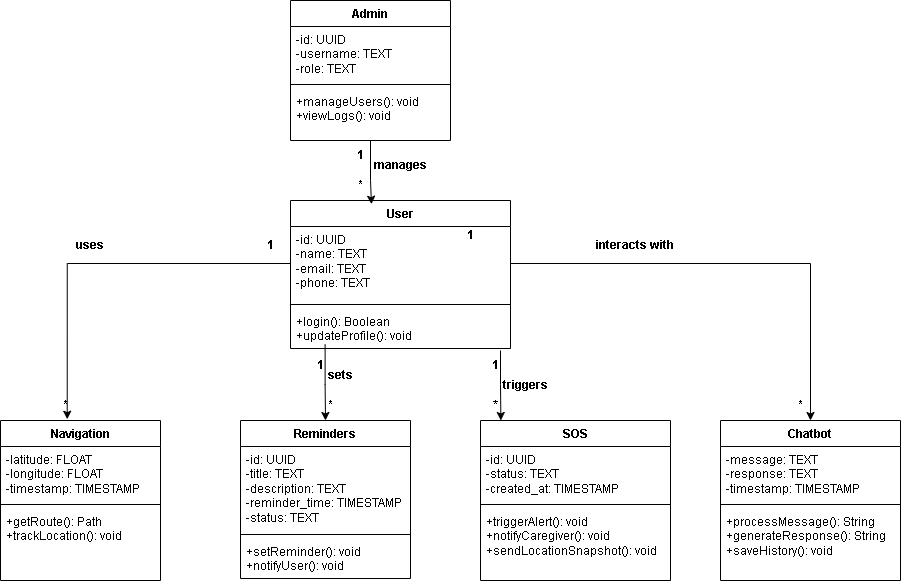

The diagram above was exported from draw.io. Its source (the exported page's mxGraphModel, read from the mxfile embedded in the PNG):
<mxGraphModel dx="968" dy="479" grid="1" gridSize="10" guides="1" tooltips="1" connect="1" arrows="1" fold="1" page="1" pageScale="1" pageWidth="850" pageHeight="1100" math="0" shadow="0">
  <root>
    <mxCell id="0" />
    <mxCell id="1" parent="0" />
    <mxCell id="78dsTjX2j4d-HDXpSdmp-1" parent="1" style="swimlane;fontStyle=1;align=center;verticalAlign=top;childLayout=stackLayout;horizontal=1;startSize=26;horizontalStack=0;resizeParent=1;resizeParentMax=0;resizeLast=0;collapsible=1;marginBottom=0;whiteSpace=wrap;html=1;" value="Admin" vertex="1">
      <mxGeometry height="140" width="160" x="300" y="20" as="geometry" />
    </mxCell>
    <mxCell id="78dsTjX2j4d-HDXpSdmp-2" parent="78dsTjX2j4d-HDXpSdmp-1" style="text;strokeColor=none;fillColor=none;align=left;verticalAlign=top;spacingLeft=4;spacingRight=4;overflow=hidden;rotatable=0;points=[[0,0.5],[1,0.5]];portConstraint=eastwest;whiteSpace=wrap;html=1;" value="-id: UUID&lt;div&gt;-username: TEXT&lt;/div&gt;&lt;div&gt;-role: TEXT&lt;/div&gt;&lt;div&gt;&lt;div&gt;&lt;br&gt;&lt;/div&gt;&lt;/div&gt;" vertex="1">
      <mxGeometry height="54" width="160" y="26" as="geometry" />
    </mxCell>
    <mxCell id="78dsTjX2j4d-HDXpSdmp-3" parent="78dsTjX2j4d-HDXpSdmp-1" style="line;strokeWidth=1;fillColor=none;align=left;verticalAlign=middle;spacingTop=-1;spacingLeft=3;spacingRight=3;rotatable=0;labelPosition=right;points=[];portConstraint=eastwest;strokeColor=inherit;" value="" vertex="1">
      <mxGeometry height="8" width="160" y="80" as="geometry" />
    </mxCell>
    <mxCell id="78dsTjX2j4d-HDXpSdmp-4" parent="78dsTjX2j4d-HDXpSdmp-1" style="text;strokeColor=none;fillColor=none;align=left;verticalAlign=top;spacingLeft=4;spacingRight=4;overflow=hidden;rotatable=0;points=[[0,0.5],[1,0.5]];portConstraint=eastwest;whiteSpace=wrap;html=1;" value="+manageUsers(): void&lt;div&gt;+viewLogs(): void&amp;nbsp;&lt;/div&gt;" vertex="1">
      <mxGeometry height="52" width="160" y="88" as="geometry" />
    </mxCell>
    <mxCell id="78dsTjX2j4d-HDXpSdmp-5" parent="1" style="swimlane;fontStyle=1;align=center;verticalAlign=top;childLayout=stackLayout;horizontal=1;startSize=26;horizontalStack=0;resizeParent=1;resizeParentMax=0;resizeLast=0;collapsible=1;marginBottom=0;whiteSpace=wrap;html=1;" value="User" vertex="1">
      <mxGeometry height="148" width="220" x="300" y="220" as="geometry" />
    </mxCell>
    <mxCell id="78dsTjX2j4d-HDXpSdmp-6" parent="78dsTjX2j4d-HDXpSdmp-5" style="text;strokeColor=none;fillColor=none;align=left;verticalAlign=top;spacingLeft=4;spacingRight=4;overflow=hidden;rotatable=0;points=[[0,0.5],[1,0.5]];portConstraint=eastwest;whiteSpace=wrap;html=1;" value="-id: UUID&lt;div&gt;-name: TEXT&lt;/div&gt;&lt;div&gt;-email: TEXT&lt;/div&gt;&lt;div&gt;-phone: TEXT&lt;/div&gt;&lt;div&gt;&lt;div&gt;&lt;br&gt;&lt;/div&gt;&lt;/div&gt;" vertex="1">
      <mxGeometry height="74" width="220" y="26" as="geometry" />
    </mxCell>
    <mxCell id="78dsTjX2j4d-HDXpSdmp-7" parent="78dsTjX2j4d-HDXpSdmp-5" style="line;strokeWidth=1;fillColor=none;align=left;verticalAlign=middle;spacingTop=-1;spacingLeft=3;spacingRight=3;rotatable=0;labelPosition=right;points=[];portConstraint=eastwest;strokeColor=inherit;" value="" vertex="1">
      <mxGeometry height="8" width="220" y="100" as="geometry" />
    </mxCell>
    <mxCell id="78dsTjX2j4d-HDXpSdmp-8" parent="78dsTjX2j4d-HDXpSdmp-5" style="text;strokeColor=none;fillColor=none;align=left;verticalAlign=top;spacingLeft=4;spacingRight=4;overflow=hidden;rotatable=0;points=[[0,0.5],[1,0.5]];portConstraint=eastwest;whiteSpace=wrap;html=1;" value="+login(): Boolean&lt;div&gt;+updateProfile(): void&lt;/div&gt;" vertex="1">
      <mxGeometry height="40" width="220" y="108" as="geometry" />
    </mxCell>
    <mxCell id="78dsTjX2j4d-HDXpSdmp-13" parent="1" style="swimlane;fontStyle=1;align=center;verticalAlign=top;childLayout=stackLayout;horizontal=1;startSize=26;horizontalStack=0;resizeParent=1;resizeParentMax=0;resizeLast=0;collapsible=1;marginBottom=0;whiteSpace=wrap;html=1;" value="Navigation" vertex="1">
      <mxGeometry height="160" width="160" x="10" y="440" as="geometry" />
    </mxCell>
    <mxCell id="78dsTjX2j4d-HDXpSdmp-14" parent="78dsTjX2j4d-HDXpSdmp-13" style="text;strokeColor=none;fillColor=none;align=left;verticalAlign=top;spacingLeft=4;spacingRight=4;overflow=hidden;rotatable=0;points=[[0,0.5],[1,0.5]];portConstraint=eastwest;whiteSpace=wrap;html=1;" value="-latitude: FLOAT&lt;div&gt;-longitude: FLOAT&lt;/div&gt;&lt;div&gt;-timestamp: TIMESTAMP&lt;/div&gt;" vertex="1">
      <mxGeometry height="54" width="160" y="26" as="geometry" />
    </mxCell>
    <mxCell id="78dsTjX2j4d-HDXpSdmp-15" parent="78dsTjX2j4d-HDXpSdmp-13" style="line;strokeWidth=1;fillColor=none;align=left;verticalAlign=middle;spacingTop=-1;spacingLeft=3;spacingRight=3;rotatable=0;labelPosition=right;points=[];portConstraint=eastwest;strokeColor=inherit;" value="" vertex="1">
      <mxGeometry height="8" width="160" y="80" as="geometry" />
    </mxCell>
    <mxCell id="78dsTjX2j4d-HDXpSdmp-16" parent="78dsTjX2j4d-HDXpSdmp-13" style="text;strokeColor=none;fillColor=none;align=left;verticalAlign=top;spacingLeft=4;spacingRight=4;overflow=hidden;rotatable=0;points=[[0,0.5],[1,0.5]];portConstraint=eastwest;whiteSpace=wrap;html=1;" value="+getRoute(): Path&lt;div&gt;+trackLocation(): void&amp;nbsp;&lt;/div&gt;" vertex="1">
      <mxGeometry height="72" width="160" y="88" as="geometry" />
    </mxCell>
    <mxCell id="78dsTjX2j4d-HDXpSdmp-17" parent="1" style="swimlane;fontStyle=1;align=center;verticalAlign=top;childLayout=stackLayout;horizontal=1;startSize=26;horizontalStack=0;resizeParent=1;resizeParentMax=0;resizeLast=0;collapsible=1;marginBottom=0;whiteSpace=wrap;html=1;" value="Reminders" vertex="1">
      <mxGeometry height="158" width="170" x="250" y="440" as="geometry" />
    </mxCell>
    <mxCell id="78dsTjX2j4d-HDXpSdmp-18" parent="78dsTjX2j4d-HDXpSdmp-17" style="text;strokeColor=none;fillColor=none;align=left;verticalAlign=top;spacingLeft=4;spacingRight=4;overflow=hidden;rotatable=0;points=[[0,0.5],[1,0.5]];portConstraint=eastwest;whiteSpace=wrap;html=1;" value="-id: UUID&lt;div&gt;-title: TEXT&lt;/div&gt;&lt;div&gt;-description: TEXT&lt;/div&gt;&lt;div&gt;-reminder_time: TIMESTAMP&lt;/div&gt;&lt;div&gt;-status: TEXT&lt;/div&gt;&lt;div&gt;&lt;div&gt;&lt;br&gt;&lt;/div&gt;&lt;/div&gt;" vertex="1">
      <mxGeometry height="84" width="170" y="26" as="geometry" />
    </mxCell>
    <mxCell id="78dsTjX2j4d-HDXpSdmp-19" parent="78dsTjX2j4d-HDXpSdmp-17" style="line;strokeWidth=1;fillColor=none;align=left;verticalAlign=middle;spacingTop=-1;spacingLeft=3;spacingRight=3;rotatable=0;labelPosition=right;points=[];portConstraint=eastwest;strokeColor=inherit;" value="" vertex="1">
      <mxGeometry height="8" width="170" y="110" as="geometry" />
    </mxCell>
    <mxCell id="78dsTjX2j4d-HDXpSdmp-20" parent="78dsTjX2j4d-HDXpSdmp-17" style="text;strokeColor=none;fillColor=none;align=left;verticalAlign=top;spacingLeft=4;spacingRight=4;overflow=hidden;rotatable=0;points=[[0,0.5],[1,0.5]];portConstraint=eastwest;whiteSpace=wrap;html=1;" value="+setReminder(): void&lt;div&gt;+notifyUser(): void&amp;nbsp;&lt;/div&gt;" vertex="1">
      <mxGeometry height="40" width="170" y="118" as="geometry" />
    </mxCell>
    <mxCell id="78dsTjX2j4d-HDXpSdmp-21" parent="1" style="swimlane;fontStyle=1;align=center;verticalAlign=top;childLayout=stackLayout;horizontal=1;startSize=26;horizontalStack=0;resizeParent=1;resizeParentMax=0;resizeLast=0;collapsible=1;marginBottom=0;whiteSpace=wrap;html=1;" value="SOS" vertex="1">
      <mxGeometry height="160" width="190" x="490" y="440" as="geometry" />
    </mxCell>
    <mxCell id="78dsTjX2j4d-HDXpSdmp-22" parent="78dsTjX2j4d-HDXpSdmp-21" style="text;strokeColor=none;fillColor=none;align=left;verticalAlign=top;spacingLeft=4;spacingRight=4;overflow=hidden;rotatable=0;points=[[0,0.5],[1,0.5]];portConstraint=eastwest;whiteSpace=wrap;html=1;" value="-id: UUID&lt;div&gt;-status: TEXT&lt;/div&gt;&lt;div&gt;-created_at: TIMESTAMP&lt;/div&gt;" vertex="1">
      <mxGeometry height="54" width="190" y="26" as="geometry" />
    </mxCell>
    <mxCell id="78dsTjX2j4d-HDXpSdmp-23" parent="78dsTjX2j4d-HDXpSdmp-21" style="line;strokeWidth=1;fillColor=none;align=left;verticalAlign=middle;spacingTop=-1;spacingLeft=3;spacingRight=3;rotatable=0;labelPosition=right;points=[];portConstraint=eastwest;strokeColor=inherit;" value="" vertex="1">
      <mxGeometry height="8" width="190" y="80" as="geometry" />
    </mxCell>
    <mxCell id="78dsTjX2j4d-HDXpSdmp-24" parent="78dsTjX2j4d-HDXpSdmp-21" style="text;strokeColor=none;fillColor=none;align=left;verticalAlign=top;spacingLeft=4;spacingRight=4;overflow=hidden;rotatable=0;points=[[0,0.5],[1,0.5]];portConstraint=eastwest;whiteSpace=wrap;html=1;" value="+triggerAlert(): void&lt;div&gt;+notifyCaregiver(): void&lt;/div&gt;&lt;div&gt;+sendLocationSnapshot(): void&lt;/div&gt;" vertex="1">
      <mxGeometry height="72" width="190" y="88" as="geometry" />
    </mxCell>
    <mxCell id="78dsTjX2j4d-HDXpSdmp-25" parent="1" style="swimlane;fontStyle=1;align=center;verticalAlign=top;childLayout=stackLayout;horizontal=1;startSize=26;horizontalStack=0;resizeParent=1;resizeParentMax=0;resizeLast=0;collapsible=1;marginBottom=0;whiteSpace=wrap;html=1;" value="Chatbot" vertex="1">
      <mxGeometry height="160" width="180" x="730" y="440" as="geometry" />
    </mxCell>
    <mxCell id="78dsTjX2j4d-HDXpSdmp-26" parent="78dsTjX2j4d-HDXpSdmp-25" style="text;strokeColor=none;fillColor=none;align=left;verticalAlign=top;spacingLeft=4;spacingRight=4;overflow=hidden;rotatable=0;points=[[0,0.5],[1,0.5]];portConstraint=eastwest;whiteSpace=wrap;html=1;" value="&lt;div&gt;&lt;div&gt;-message: TEXT&lt;/div&gt;&lt;/div&gt;&lt;div&gt;-response: TEXT&lt;/div&gt;&lt;div&gt;-timestamp: TIMESTAMP&lt;/div&gt;" vertex="1">
      <mxGeometry height="54" width="180" y="26" as="geometry" />
    </mxCell>
    <mxCell id="78dsTjX2j4d-HDXpSdmp-27" parent="78dsTjX2j4d-HDXpSdmp-25" style="line;strokeWidth=1;fillColor=none;align=left;verticalAlign=middle;spacingTop=-1;spacingLeft=3;spacingRight=3;rotatable=0;labelPosition=right;points=[];portConstraint=eastwest;strokeColor=inherit;" value="" vertex="1">
      <mxGeometry height="8" width="180" y="80" as="geometry" />
    </mxCell>
    <mxCell id="78dsTjX2j4d-HDXpSdmp-28" parent="78dsTjX2j4d-HDXpSdmp-25" style="text;strokeColor=none;fillColor=none;align=left;verticalAlign=top;spacingLeft=4;spacingRight=4;overflow=hidden;rotatable=0;points=[[0,0.5],[1,0.5]];portConstraint=eastwest;whiteSpace=wrap;html=1;" value="+processMessage(): String&lt;div&gt;+generateResponse(): String&lt;/div&gt;&lt;div&gt;+saveHistory(): void&lt;/div&gt;" vertex="1">
      <mxGeometry height="72" width="180" y="88" as="geometry" />
    </mxCell>
    <mxCell id="78dsTjX2j4d-HDXpSdmp-29" edge="1" parent="1" source="78dsTjX2j4d-HDXpSdmp-6" style="edgeStyle=orthogonalEdgeStyle;rounded=0;orthogonalLoop=1;jettySize=auto;html=1;exitX=0;exitY=0.5;exitDx=0;exitDy=0;entryX=0.417;entryY=-0.008;entryDx=0;entryDy=0;entryPerimeter=0;" target="78dsTjX2j4d-HDXpSdmp-13">
      <mxGeometry relative="1" as="geometry" />
    </mxCell>
    <mxCell id="78dsTjX2j4d-HDXpSdmp-30" parent="1" style="text;html=1;whiteSpace=wrap;strokeColor=none;fillColor=none;align=center;verticalAlign=middle;rounded=0;" value="&lt;b&gt;uses&lt;/b&gt;" vertex="1">
      <mxGeometry height="30" width="60" x="70" y="250" as="geometry" />
    </mxCell>
    <mxCell id="78dsTjX2j4d-HDXpSdmp-31" parent="1" style="text;html=1;whiteSpace=wrap;strokeColor=none;fillColor=none;align=center;verticalAlign=middle;rounded=0;" value="&lt;b&gt;1&lt;/b&gt;" vertex="1">
      <mxGeometry height="30" width="60" x="250" y="250" as="geometry" />
    </mxCell>
    <mxCell id="78dsTjX2j4d-HDXpSdmp-32" edge="1" parent="1" source="78dsTjX2j4d-HDXpSdmp-6" style="edgeStyle=orthogonalEdgeStyle;rounded=0;orthogonalLoop=1;jettySize=auto;html=1;exitX=1;exitY=0.5;exitDx=0;exitDy=0;" target="78dsTjX2j4d-HDXpSdmp-25">
      <mxGeometry relative="1" as="geometry" />
    </mxCell>
    <mxCell id="78dsTjX2j4d-HDXpSdmp-34" parent="1" style="text;html=1;whiteSpace=wrap;strokeColor=none;fillColor=none;align=center;verticalAlign=middle;rounded=0;" value="&lt;b&gt;*&lt;/b&gt;" vertex="1">
      <mxGeometry height="10" width="30" x="60" y="420" as="geometry" />
    </mxCell>
    <mxCell id="78dsTjX2j4d-HDXpSdmp-37" parent="1" style="text;html=1;whiteSpace=wrap;strokeColor=none;fillColor=none;align=center;verticalAlign=middle;rounded=0;" value="&lt;b&gt;1&lt;/b&gt;" vertex="1">
      <mxGeometry height="30" width="60" x="450" y="240" as="geometry" />
    </mxCell>
    <mxCell id="78dsTjX2j4d-HDXpSdmp-38" parent="1" style="text;html=1;whiteSpace=wrap;strokeColor=none;fillColor=none;align=center;verticalAlign=middle;rounded=0;" value="&lt;b&gt;interacts with&lt;/b&gt;" vertex="1">
      <mxGeometry height="30" width="90" x="600" y="250" as="geometry" />
    </mxCell>
    <mxCell id="78dsTjX2j4d-HDXpSdmp-39" parent="1" style="text;html=1;whiteSpace=wrap;strokeColor=none;fillColor=none;align=center;verticalAlign=middle;rounded=0;" value="&lt;b&gt;*&lt;/b&gt;" vertex="1">
      <mxGeometry height="30" width="60" x="780" y="410" as="geometry" />
    </mxCell>
    <mxCell id="78dsTjX2j4d-HDXpSdmp-40" edge="1" parent="1" style="rounded=0;orthogonalLoop=1;jettySize=auto;html=1;entryX=0.5;entryY=0;entryDx=0;entryDy=0;" target="78dsTjX2j4d-HDXpSdmp-17">
      <mxGeometry relative="1" as="geometry">
        <Array as="points">
          <mxPoint x="334.62" y="404" />
        </Array>
        <mxPoint x="334.62" y="364" as="sourcePoint" />
        <mxPoint x="334.62" y="424" as="targetPoint" />
      </mxGeometry>
    </mxCell>
    <mxCell id="78dsTjX2j4d-HDXpSdmp-41" edge="1" parent="1" style="rounded=0;orthogonalLoop=1;jettySize=auto;html=1;entryX=0.5;entryY=0;entryDx=0;entryDy=0;">
      <mxGeometry relative="1" as="geometry">
        <Array as="points">
          <mxPoint x="510" y="404" />
        </Array>
        <mxPoint x="510" y="370" as="sourcePoint" />
        <mxPoint x="510.38" y="440" as="targetPoint" />
      </mxGeometry>
    </mxCell>
    <mxCell id="78dsTjX2j4d-HDXpSdmp-42" edge="1" parent="1" style="rounded=0;orthogonalLoop=1;jettySize=auto;html=1;entryX=0.368;entryY=0.025;entryDx=0;entryDy=0;entryPerimeter=0;" target="78dsTjX2j4d-HDXpSdmp-5">
      <mxGeometry relative="1" as="geometry">
        <Array as="points">
          <mxPoint x="380" y="200" />
        </Array>
        <mxPoint x="380" y="160" as="sourcePoint" />
        <mxPoint x="380" y="210" as="targetPoint" />
      </mxGeometry>
    </mxCell>
    <mxCell id="78dsTjX2j4d-HDXpSdmp-43" parent="1" style="text;html=1;whiteSpace=wrap;strokeColor=none;fillColor=none;align=center;verticalAlign=middle;rounded=0;" value="&lt;b&gt;1&lt;/b&gt;" vertex="1">
      <mxGeometry height="30" width="60" x="340" y="160" as="geometry" />
    </mxCell>
    <mxCell id="78dsTjX2j4d-HDXpSdmp-46" parent="1" style="text;html=1;whiteSpace=wrap;strokeColor=none;fillColor=none;align=center;verticalAlign=middle;rounded=0;" value="&lt;b&gt;*&lt;/b&gt;" vertex="1">
      <mxGeometry height="30" width="60" x="340" y="190" as="geometry" />
    </mxCell>
    <mxCell id="78dsTjX2j4d-HDXpSdmp-48" parent="1" style="text;html=1;whiteSpace=wrap;strokeColor=none;fillColor=none;align=center;verticalAlign=middle;rounded=0;" value="&lt;b&gt;manages&lt;/b&gt;" vertex="1">
      <mxGeometry height="30" width="60" x="380" y="170" as="geometry" />
    </mxCell>
    <mxCell id="78dsTjX2j4d-HDXpSdmp-49" parent="1" style="text;html=1;whiteSpace=wrap;strokeColor=none;fillColor=none;align=center;verticalAlign=middle;rounded=0;" value="&lt;b&gt;1&lt;/b&gt;" vertex="1">
      <mxGeometry height="30" width="60" x="300" y="370" as="geometry" />
    </mxCell>
    <mxCell id="78dsTjX2j4d-HDXpSdmp-50" parent="1" style="text;html=1;whiteSpace=wrap;strokeColor=none;fillColor=none;align=center;verticalAlign=middle;rounded=0;" value="&lt;b&gt;sets&lt;/b&gt;" vertex="1">
      <mxGeometry height="30" width="60" x="320" y="380" as="geometry" />
    </mxCell>
    <mxCell id="78dsTjX2j4d-HDXpSdmp-51" parent="1" style="text;html=1;whiteSpace=wrap;strokeColor=none;fillColor=none;align=center;verticalAlign=middle;rounded=0;" value="&lt;b&gt;*&lt;/b&gt;" vertex="1">
      <mxGeometry height="30" width="60" x="310" y="410" as="geometry" />
    </mxCell>
    <mxCell id="78dsTjX2j4d-HDXpSdmp-54" parent="1" style="text;html=1;whiteSpace=wrap;strokeColor=none;fillColor=none;align=center;verticalAlign=middle;rounded=0;" value="&lt;b&gt;1&lt;/b&gt;" vertex="1">
      <mxGeometry height="30" width="50" x="480" y="370" as="geometry" />
    </mxCell>
    <mxCell id="78dsTjX2j4d-HDXpSdmp-55" parent="1" style="text;html=1;whiteSpace=wrap;strokeColor=none;fillColor=none;align=center;verticalAlign=middle;rounded=0;" value="*" vertex="1">
      <mxGeometry height="30" width="30" x="490" y="410" as="geometry" />
    </mxCell>
    <mxCell id="78dsTjX2j4d-HDXpSdmp-56" parent="1" style="text;html=1;whiteSpace=wrap;strokeColor=none;fillColor=none;align=center;verticalAlign=middle;rounded=0;" value="&lt;b&gt;triggers&lt;/b&gt;" vertex="1">
      <mxGeometry height="30" width="50" x="510" y="390" as="geometry" />
    </mxCell>
  </root>
</mxGraphModel>